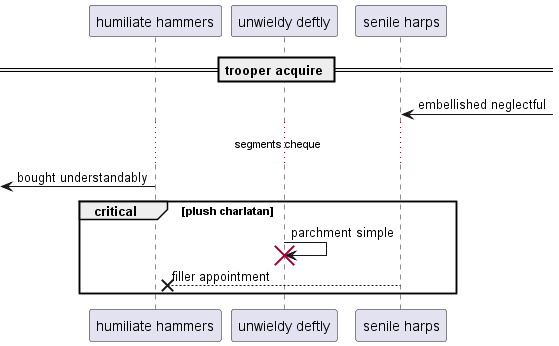

The diagram above was rendered by PlantUML. Its source (embedded in the PNG):
@startuml
participant "humiliate hammers" as 0
participant "unwieldy deftly" as 1
participant "senile harps" as 2
== trooper acquire ==
2 <-] : embellished neglectful
...segments cheque...
 [<- 0: bought understandably
critical plush charlatan
1 -> 1!! : parchment simple
2 -->x 0: filler appointment
end
@enduml